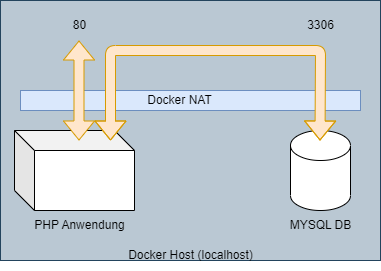

The diagram above was exported from draw.io. Its source (the exported page's mxGraphModel, read from the mxfile embedded in the PNG):
<mxGraphModel dx="307" dy="528" grid="1" gridSize="10" guides="1" tooltips="1" connect="1" arrows="1" fold="1" page="1" pageScale="1" pageWidth="827" pageHeight="1169" math="0" shadow="0">
  <root>
    <mxCell id="0" />
    <mxCell id="1" parent="0" />
    <mxCell id="7" value="" style="rounded=0;whiteSpace=wrap;html=1;fillColor=#bac8d3;strokeColor=#23445d;" parent="1" vertex="1">
      <mxGeometry x="280" y="170" width="380" height="260" as="geometry" />
    </mxCell>
    <mxCell id="2" value="" style="shape=cylinder3;whiteSpace=wrap;html=1;boundedLbl=1;backgroundOutline=1;size=15;" parent="1" vertex="1">
      <mxGeometry x="570" y="300" width="60" height="80" as="geometry" />
    </mxCell>
    <mxCell id="3" value="" style="shape=cube;whiteSpace=wrap;html=1;boundedLbl=1;backgroundOutline=1;darkOpacity=0.05;darkOpacity2=0.1;" parent="1" vertex="1">
      <mxGeometry x="294" y="300" width="120" height="80" as="geometry" />
    </mxCell>
    <mxCell id="4" value="PHP Anwendung" style="text;html=1;align=center;verticalAlign=middle;resizable=0;points=[];autosize=1;strokeColor=none;fillColor=none;" parent="1" vertex="1">
      <mxGeometry x="304" y="380" width="110" height="30" as="geometry" />
    </mxCell>
    <mxCell id="5" value="MYSQL DB" style="text;html=1;align=center;verticalAlign=middle;resizable=0;points=[];autosize=1;strokeColor=none;fillColor=none;" parent="1" vertex="1">
      <mxGeometry x="555" y="380" width="90" height="30" as="geometry" />
    </mxCell>
    <mxCell id="8" value="Docker Host (localhost)" style="text;html=1;align=center;verticalAlign=middle;resizable=0;points=[];autosize=1;strokeColor=none;fillColor=none;" parent="1" vertex="1">
      <mxGeometry x="395" y="410" width="150" height="30" as="geometry" />
    </mxCell>
    <mxCell id="9" value="" style="rounded=0;whiteSpace=wrap;html=1;fillColor=#dae8fc;strokeColor=#6c8ebf;" parent="1" vertex="1">
      <mxGeometry x="300" y="260" width="340" height="20" as="geometry" />
    </mxCell>
    <mxCell id="10" value="Docker NAT" style="text;html=1;align=center;verticalAlign=middle;resizable=0;points=[];autosize=1;strokeColor=none;fillColor=none;" parent="1" vertex="1">
      <mxGeometry x="414" y="255" width="90" height="30" as="geometry" />
    </mxCell>
    <mxCell id="13" value="" style="shape=flexArrow;endArrow=classic;startArrow=classic;html=1;fillColor=#ffe6cc;strokeColor=#d79b00;" parent="1" edge="1">
      <mxGeometry width="100" height="100" relative="1" as="geometry">
        <mxPoint x="358.5" y="310" as="sourcePoint" />
        <mxPoint x="358.5" y="210" as="targetPoint" />
      </mxGeometry>
    </mxCell>
    <mxCell id="14" value="" style="shape=flexArrow;endArrow=classic;startArrow=classic;html=1;fillColor=#ffe6cc;strokeColor=#d79b00;" parent="1" edge="1">
      <mxGeometry width="100" height="100" relative="1" as="geometry">
        <mxPoint x="599.5" y="310" as="sourcePoint" />
        <mxPoint x="390" y="310" as="targetPoint" />
        <Array as="points">
          <mxPoint x="600" y="220" />
          <mxPoint x="390" y="220" />
        </Array>
      </mxGeometry>
    </mxCell>
    <mxCell id="15" value="3306" style="text;html=1;align=center;verticalAlign=middle;resizable=0;points=[];autosize=1;strokeColor=none;fillColor=none;" parent="1" vertex="1">
      <mxGeometry x="575" y="180" width="50" height="30" as="geometry" />
    </mxCell>
    <mxCell id="16" value="80" style="text;html=1;align=center;verticalAlign=middle;resizable=0;points=[];autosize=1;strokeColor=none;fillColor=none;" parent="1" vertex="1">
      <mxGeometry x="339" y="180" width="40" height="30" as="geometry" />
    </mxCell>
  </root>
</mxGraphModel>